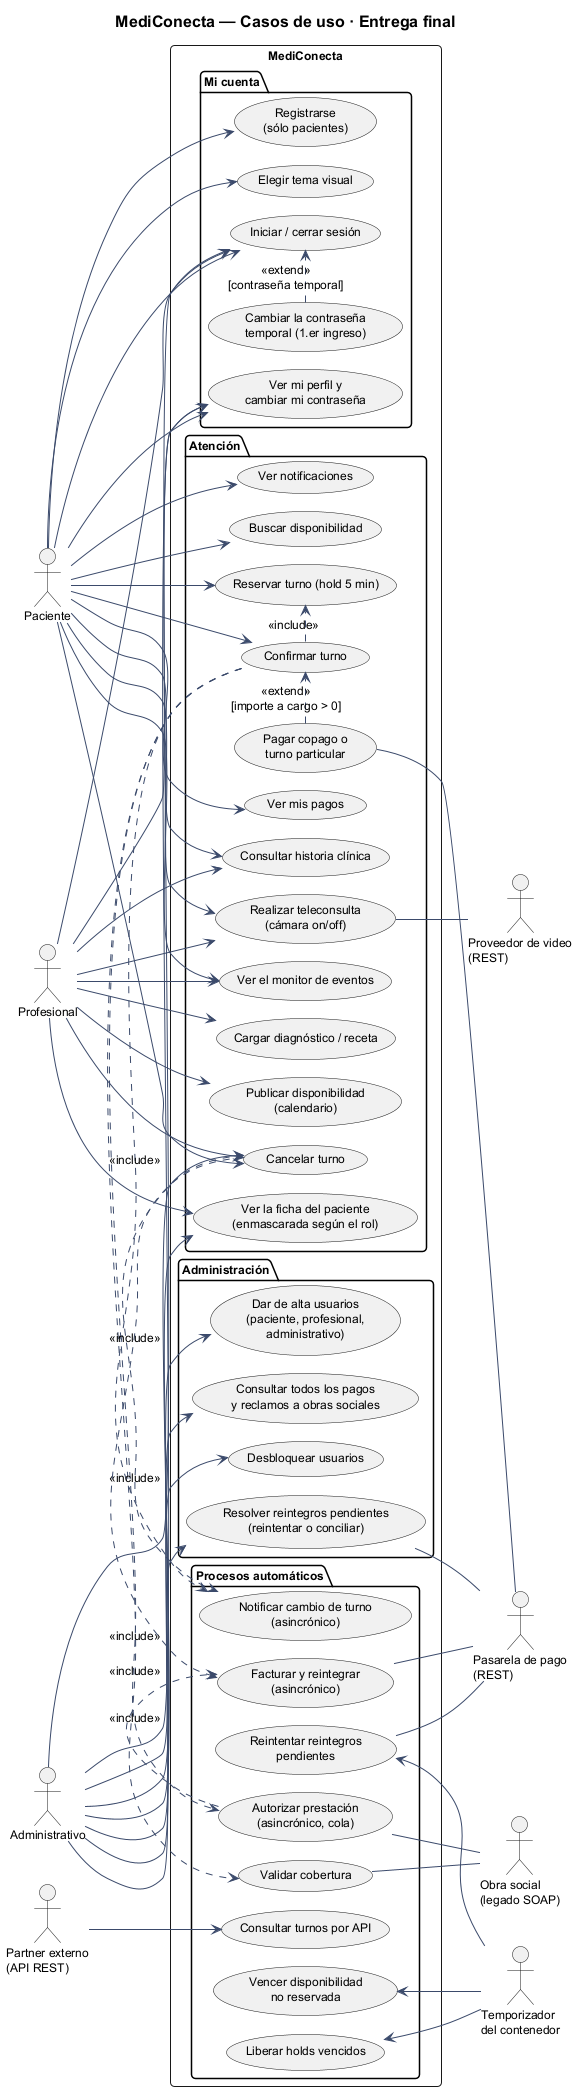

The diagram above was rendered by PlantUML. Its source (embedded in the PNG):
@startuml 07-casos-de-uso-final
!pragma layout smetana
!include _estilo.iuml
title MediConecta — Casos de uso · Entrega final
left to right direction

actor Paciente
actor Profesional
actor Administrativo
actor "Partner externo\n(API REST)" as PAR
actor "Obra social\n(legado SOAP)" as OS
actor "Pasarela de pago\n(REST)" as PG
actor "Proveedor de video\n(REST)" as VID
actor "Temporizador\ndel contenedor" as TIMER

rectangle "MediConecta" {
  package "Mi cuenta" {
    usecase "Registrarse\n(sólo pacientes)" as UC1
    usecase "Iniciar / cerrar sesión" as UC2
    usecase "Cambiar la contraseña\ntemporal (1.er ingreso)" as UC21
    usecase "Ver mi perfil y\ncambiar mi contraseña" as UC20
    usecase "Elegir tema visual" as UC19
  }
  package "Atención" {
    usecase "Publicar disponibilidad\n(calendario)" as UC3
    usecase "Buscar disponibilidad" as UC4
    usecase "Reservar turno (hold 5 min)" as UC5
    usecase "Confirmar turno" as UC6
    usecase "Pagar copago o\nturno particular" as UC14
    usecase "Cancelar turno" as UC7
    usecase "Consultar historia clínica" as UC10
    usecase "Cargar diagnóstico / receta" as UC11
    usecase "Realizar teleconsulta\n(cámara on/off)" as UC17
    usecase "Ver notificaciones" as UC9
    usecase "Ver mis pagos" as UC12
    usecase "Ver la ficha del paciente\n(enmascarada según el rol)" as UC25
    usecase "Ver el monitor de eventos" as UC31
  }
  package "Administración" {
    usecase "Dar de alta usuarios\n(paciente, profesional,\nadministrativo)" as UC22
    usecase "Consultar todos los pagos\ny reclamos a obras sociales" as UC23
    usecase "Desbloquear usuarios" as UC27
    usecase "Resolver reintegros pendientes\n(reintentar o conciliar)" as UC28
  }
  package "Procesos automáticos" {
    usecase "Validar cobertura" as UC13
    usecase "Autorizar prestación\n(asincrónico, cola)" as UC15
    usecase "Notificar cambio de turno\n(asincrónico)" as UC8
    usecase "Facturar y reintegrar\n(asincrónico)" as UC16
    usecase "Vencer disponibilidad\nno reservada" as UC24
    usecase "Consultar turnos por API" as UC18
    usecase "Liberar holds vencidos" as UC30
    usecase "Reintentar reintegros\npendientes" as UC29
  }
}

Paciente --> UC1
Paciente --> UC2
Paciente --> UC20
Paciente --> UC19
Paciente --> UC4
Paciente --> UC5
Paciente --> UC6
Paciente --> UC7
Paciente --> UC10
Paciente --> UC17
Paciente --> UC9
Paciente --> UC12
Profesional --> UC2
Profesional --> UC20
Profesional --> UC3
Profesional --> UC10
Profesional --> UC11
Profesional --> UC17
Administrativo --> UC2
Administrativo --> UC20
Administrativo --> UC22
Administrativo --> UC23
Administrativo --> UC7
Administrativo --> UC25
Administrativo --> UC27
Administrativo --> UC28
Profesional --> UC7
Profesional --> UC25
Paciente --> UC31
Profesional --> UC31
PAR --> UC18
UC24 <-- TIMER
UC30 <-- TIMER
UC29 <-- TIMER

UC21 .> UC2 : <<extend>>\n[contraseña temporal]
UC6 .> UC5 : <<include>>
UC6 .> UC13 : <<include>>
UC14 .> UC6 : <<extend>>\n[importe a cargo > 0]
UC6 .> UC15 : <<include>>
UC6 .> UC8 : <<include>>
UC7 .> UC8 : <<include>>
UC7 .> UC16 : <<include>>
UC15 .> UC16 : <<include>>
UC13 -- OS
UC15 -- OS
UC14 -- PG
UC16 -- PG
UC17 -- VID
UC29 -- PG
UC28 -- PG
@enduml